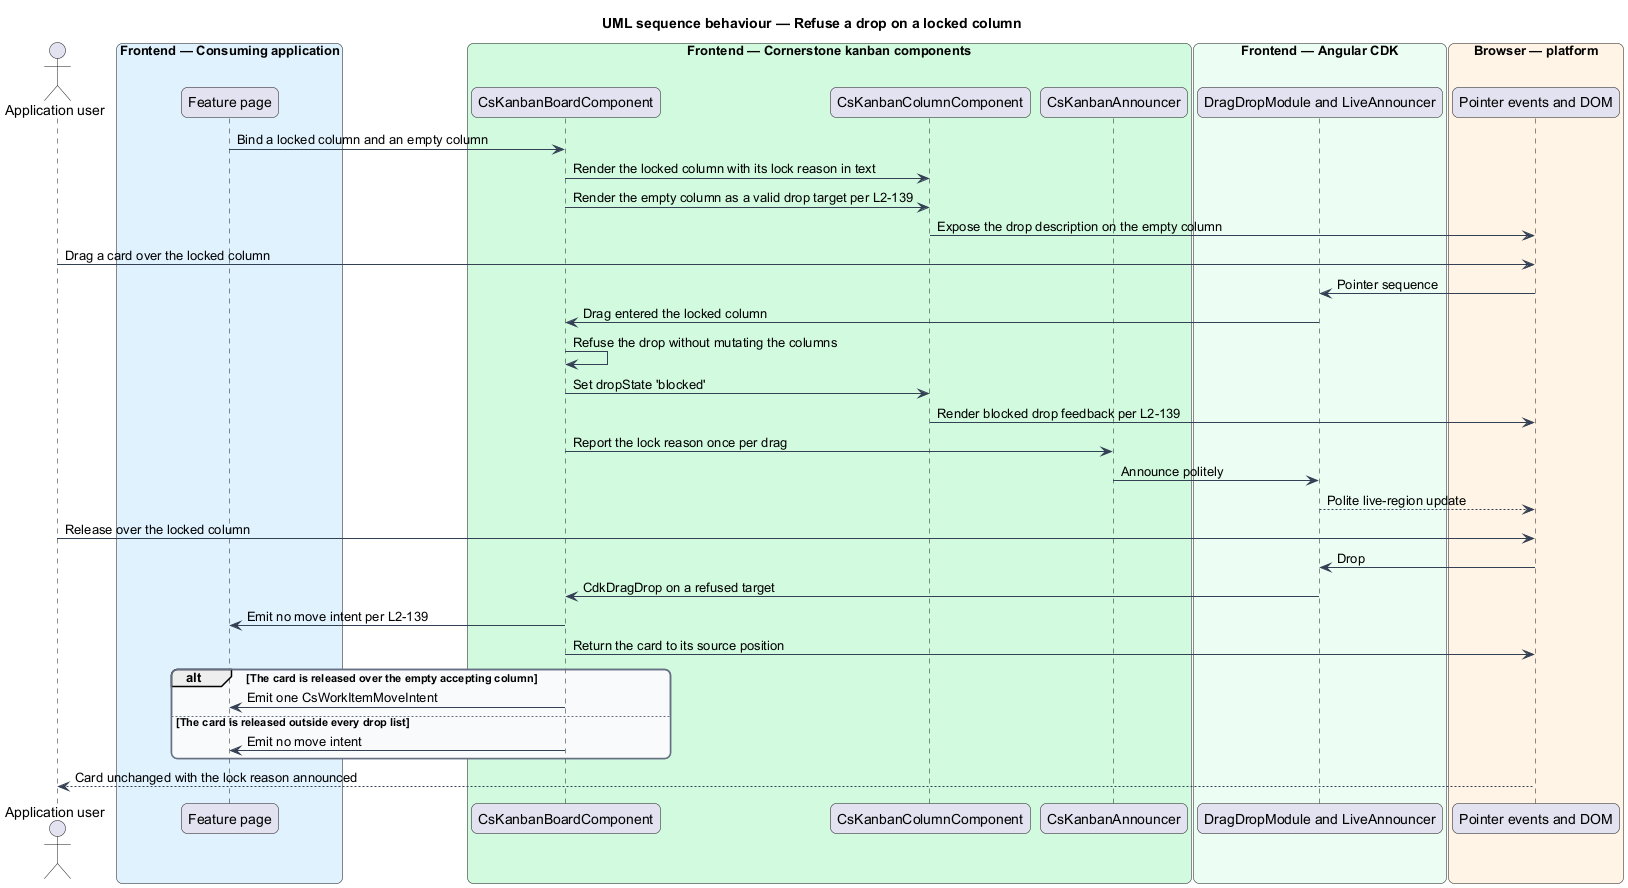

The diagram above was rendered by PlantUML. Its source (embedded in the PNG):
@startuml
title UML sequence behaviour — Refuse a drop on a locked column
skinparam backgroundColor #FFFFFF
skinparam shadowing false
skinparam roundcorner 12
skinparam defaultFontName Arial
skinparam ArrowColor #344054
skinparam rectangle {
  BorderColor #344054
  FontColor #101828
}
skinparam package {
  BorderColor #667085
  FontColor #101828
  BackgroundColor #F9FAFB
}
actor "Application user" as user
box "Frontend — Consuming application" #E0F2FE
  participant "Feature page" as page
end box
box "Frontend — Cornerstone kanban components" #D1FADF
  participant "CsKanbanBoardComponent" as board
  participant "CsKanbanColumnComponent" as column
  participant "CsKanbanAnnouncer" as announcer
end box
box "Frontend — Angular CDK" #ECFDF3
  participant "DragDropModule and LiveAnnouncer" as cdk
end box
box "Browser — platform" #FFF4E5
  participant "Pointer events and DOM" as dom
end box

page -> board : Bind a locked column and an empty column
board -> column : Render the locked column with its lock reason in text
board -> column : Render the empty column as a valid drop target per L2-139
column -> dom : Expose the drop description on the empty column

user -> dom : Drag a card over the locked column
dom -> cdk : Pointer sequence
cdk -> board : Drag entered the locked column
board -> board : Refuse the drop without mutating the columns
board -> column : Set dropState 'blocked'
column -> dom : Render blocked drop feedback per L2-139
board -> announcer : Report the lock reason once per drag
announcer -> cdk : Announce politely
cdk --> dom : Polite live-region update

user -> dom : Release over the locked column
dom -> cdk : Drop
cdk -> board : CdkDragDrop on a refused target
board -> page : Emit no move intent per L2-139
board -> dom : Return the card to its source position

alt The card is released over the empty accepting column
  board -> page : Emit one CsWorkItemMoveIntent
else The card is released outside every drop list
  board -> page : Emit no move intent
end

dom --> user : Card unchanged with the lock reason announced
@enduml